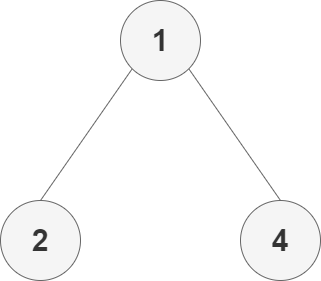

The diagram above was exported from draw.io. Its source (the exported page's mxGraphModel, read from the mxfile embedded in the PNG):
<mxGraphModel dx="819" dy="504" grid="1" gridSize="10" guides="1" tooltips="1" connect="1" arrows="0" fold="1" page="1" pageScale="1" pageWidth="827" pageHeight="1169" background="none" math="0" shadow="0">
  <root>
    <mxCell id="0" />
    <mxCell id="1" parent="0" />
    <mxCell id="5" style="edgeStyle=none;html=1;exitX=0;exitY=1;exitDx=0;exitDy=0;entryX=0.5;entryY=0;entryDx=0;entryDy=0;fontSize=16;endArrow=none;endFill=0;fillColor=#f5f5f5;strokeColor=#666666;" edge="1" parent="1" source="2" target="3">
      <mxGeometry relative="1" as="geometry" />
    </mxCell>
    <mxCell id="6" style="edgeStyle=none;html=1;exitX=1;exitY=1;exitDx=0;exitDy=0;entryX=0.5;entryY=0;entryDx=0;entryDy=0;fontSize=16;endArrow=none;endFill=0;fillColor=#f5f5f5;strokeColor=#666666;" edge="1" parent="1" source="2" target="4">
      <mxGeometry relative="1" as="geometry" />
    </mxCell>
    <mxCell id="2" value="&lt;b&gt;&lt;font style=&quot;font-size: 30px;&quot;&gt;1&lt;/font&gt;&lt;/b&gt;" style="ellipse;whiteSpace=wrap;html=1;aspect=fixed;labelBackgroundColor=none;fillColor=#f5f5f5;strokeColor=#666666;fontColor=#333333;" vertex="1" parent="1">
      <mxGeometry x="400" y="80" width="80" height="80" as="geometry" />
    </mxCell>
    <mxCell id="3" value="&lt;font style=&quot;font-size: 30px;&quot;&gt;&lt;b&gt;2&lt;/b&gt;&lt;/font&gt;" style="ellipse;whiteSpace=wrap;html=1;aspect=fixed;fillColor=#f5f5f5;strokeColor=#666666;fontColor=#333333;" vertex="1" parent="1">
      <mxGeometry x="280" y="280" width="80" height="80" as="geometry" />
    </mxCell>
    <mxCell id="4" value="&lt;b&gt;&lt;font style=&quot;font-size: 30px;&quot;&gt;4&lt;/font&gt;&lt;/b&gt;" style="ellipse;whiteSpace=wrap;html=1;aspect=fixed;fillColor=#f5f5f5;strokeColor=#666666;fontColor=#333333;" vertex="1" parent="1">
      <mxGeometry x="520" y="280" width="80" height="80" as="geometry" />
    </mxCell>
  </root>
</mxGraphModel>